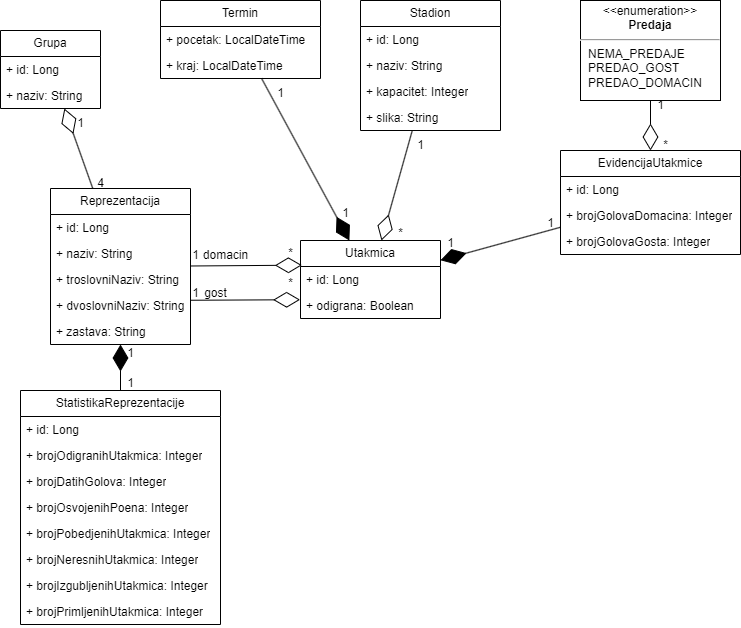

The diagram above was exported from draw.io. Its source (the exported page's mxGraphModel, read from the mxfile embedded in the PNG):
<mxGraphModel dx="1245" dy="1598" grid="1" gridSize="10" guides="1" tooltips="1" connect="1" arrows="1" fold="1" page="1" pageScale="1" pageWidth="827" pageHeight="1169" math="0" shadow="0">
  <root>
    <mxCell id="WIyWlLk6GJQsqaUBKTNV-0" />
    <mxCell id="WIyWlLk6GJQsqaUBKTNV-1" parent="WIyWlLk6GJQsqaUBKTNV-0" />
    <mxCell id="02AtpbSN_FckHFJF_0nV-1" value="&lt;p style=&quot;margin:0px;margin-top:4px;text-align:center;&quot;&gt;&amp;lt;&amp;lt;enumeration&amp;gt;&amp;gt;&lt;br&gt;&lt;b&gt;Predaja&lt;/b&gt;&lt;/p&gt;&lt;hr&gt;&lt;p style=&quot;margin:0px;margin-left:8px;text-align:left;&quot;&gt;NEMA_PREDAJE&lt;/p&gt;&lt;p style=&quot;margin:0px;margin-left:8px;text-align:left;&quot;&gt;PREDAO_GOST&lt;/p&gt;&lt;p style=&quot;margin:0px;margin-left:8px;text-align:left;&quot;&gt;PREDAO_DOMACIN&lt;br&gt;&lt;/p&gt;" style="shape=rect;html=1;overflow=fill;whiteSpace=wrap;" vertex="1" parent="WIyWlLk6GJQsqaUBKTNV-1">
      <mxGeometry x="620" y="50" width="140" height="100" as="geometry" />
    </mxCell>
    <mxCell id="02AtpbSN_FckHFJF_0nV-2" value="EvidencijaUtakmice" style="swimlane;fontStyle=0;childLayout=stackLayout;horizontal=1;startSize=26;fillColor=none;horizontalStack=0;resizeParent=1;resizeParentMax=0;resizeLast=0;collapsible=1;marginBottom=0;whiteSpace=wrap;html=1;" vertex="1" parent="WIyWlLk6GJQsqaUBKTNV-1">
      <mxGeometry x="600" y="200" width="180" height="104" as="geometry" />
    </mxCell>
    <mxCell id="02AtpbSN_FckHFJF_0nV-3" value="+ id: Long" style="text;strokeColor=none;fillColor=none;align=left;verticalAlign=top;spacingLeft=4;spacingRight=4;overflow=hidden;rotatable=0;points=[[0,0.5],[1,0.5]];portConstraint=eastwest;whiteSpace=wrap;html=1;" vertex="1" parent="02AtpbSN_FckHFJF_0nV-2">
      <mxGeometry y="26" width="180" height="26" as="geometry" />
    </mxCell>
    <mxCell id="02AtpbSN_FckHFJF_0nV-4" value="+ brojGolovaDomacina: Integer" style="text;strokeColor=none;fillColor=none;align=left;verticalAlign=top;spacingLeft=4;spacingRight=4;overflow=hidden;rotatable=0;points=[[0,0.5],[1,0.5]];portConstraint=eastwest;whiteSpace=wrap;html=1;" vertex="1" parent="02AtpbSN_FckHFJF_0nV-2">
      <mxGeometry y="52" width="180" height="26" as="geometry" />
    </mxCell>
    <mxCell id="02AtpbSN_FckHFJF_0nV-5" value="+ brojGolovaGosta: Integer" style="text;strokeColor=none;fillColor=none;align=left;verticalAlign=top;spacingLeft=4;spacingRight=4;overflow=hidden;rotatable=0;points=[[0,0.5],[1,0.5]];portConstraint=eastwest;whiteSpace=wrap;html=1;" vertex="1" parent="02AtpbSN_FckHFJF_0nV-2">
      <mxGeometry y="78" width="180" height="26" as="geometry" />
    </mxCell>
    <mxCell id="02AtpbSN_FckHFJF_0nV-6" value="Stadion" style="swimlane;fontStyle=0;childLayout=stackLayout;horizontal=1;startSize=26;fillColor=none;horizontalStack=0;resizeParent=1;resizeParentMax=0;resizeLast=0;collapsible=1;marginBottom=0;whiteSpace=wrap;html=1;" vertex="1" parent="WIyWlLk6GJQsqaUBKTNV-1">
      <mxGeometry x="400" y="50" width="140" height="130" as="geometry" />
    </mxCell>
    <mxCell id="02AtpbSN_FckHFJF_0nV-7" value="+ id: Long" style="text;strokeColor=none;fillColor=none;align=left;verticalAlign=top;spacingLeft=4;spacingRight=4;overflow=hidden;rotatable=0;points=[[0,0.5],[1,0.5]];portConstraint=eastwest;whiteSpace=wrap;html=1;" vertex="1" parent="02AtpbSN_FckHFJF_0nV-6">
      <mxGeometry y="26" width="140" height="26" as="geometry" />
    </mxCell>
    <mxCell id="02AtpbSN_FckHFJF_0nV-8" value="+ naziv: String" style="text;strokeColor=none;fillColor=none;align=left;verticalAlign=top;spacingLeft=4;spacingRight=4;overflow=hidden;rotatable=0;points=[[0,0.5],[1,0.5]];portConstraint=eastwest;whiteSpace=wrap;html=1;" vertex="1" parent="02AtpbSN_FckHFJF_0nV-6">
      <mxGeometry y="52" width="140" height="26" as="geometry" />
    </mxCell>
    <mxCell id="02AtpbSN_FckHFJF_0nV-9" value="+ kapacitet: Integer" style="text;strokeColor=none;fillColor=none;align=left;verticalAlign=top;spacingLeft=4;spacingRight=4;overflow=hidden;rotatable=0;points=[[0,0.5],[1,0.5]];portConstraint=eastwest;whiteSpace=wrap;html=1;" vertex="1" parent="02AtpbSN_FckHFJF_0nV-6">
      <mxGeometry y="78" width="140" height="26" as="geometry" />
    </mxCell>
    <mxCell id="02AtpbSN_FckHFJF_0nV-10" value="+ slika: String" style="text;strokeColor=none;fillColor=none;align=left;verticalAlign=top;spacingLeft=4;spacingRight=4;overflow=hidden;rotatable=0;points=[[0,0.5],[1,0.5]];portConstraint=eastwest;whiteSpace=wrap;html=1;" vertex="1" parent="02AtpbSN_FckHFJF_0nV-6">
      <mxGeometry y="104" width="140" height="26" as="geometry" />
    </mxCell>
    <mxCell id="02AtpbSN_FckHFJF_0nV-11" value="Termin" style="swimlane;fontStyle=0;childLayout=stackLayout;horizontal=1;startSize=26;fillColor=none;horizontalStack=0;resizeParent=1;resizeParentMax=0;resizeLast=0;collapsible=1;marginBottom=0;whiteSpace=wrap;html=1;" vertex="1" parent="WIyWlLk6GJQsqaUBKTNV-1">
      <mxGeometry x="200" y="50" width="160" height="78" as="geometry" />
    </mxCell>
    <mxCell id="02AtpbSN_FckHFJF_0nV-12" value="+ pocetak: LocalDateTime" style="text;strokeColor=none;fillColor=none;align=left;verticalAlign=top;spacingLeft=4;spacingRight=4;overflow=hidden;rotatable=0;points=[[0,0.5],[1,0.5]];portConstraint=eastwest;whiteSpace=wrap;html=1;" vertex="1" parent="02AtpbSN_FckHFJF_0nV-11">
      <mxGeometry y="26" width="160" height="26" as="geometry" />
    </mxCell>
    <mxCell id="02AtpbSN_FckHFJF_0nV-15" value="+ kraj: LocalDateTime" style="text;strokeColor=none;fillColor=none;align=left;verticalAlign=top;spacingLeft=4;spacingRight=4;overflow=hidden;rotatable=0;points=[[0,0.5],[1,0.5]];portConstraint=eastwest;whiteSpace=wrap;html=1;" vertex="1" parent="02AtpbSN_FckHFJF_0nV-11">
      <mxGeometry y="52" width="160" height="26" as="geometry" />
    </mxCell>
    <mxCell id="02AtpbSN_FckHFJF_0nV-17" value="1" style="text;html=1;align=center;verticalAlign=middle;resizable=0;points=[];autosize=1;strokeColor=none;fillColor=none;" vertex="1" parent="WIyWlLk6GJQsqaUBKTNV-1">
      <mxGeometry x="685" y="140" width="30" height="30" as="geometry" />
    </mxCell>
    <mxCell id="02AtpbSN_FckHFJF_0nV-18" value="*" style="text;html=1;align=center;verticalAlign=middle;resizable=0;points=[];autosize=1;strokeColor=none;fillColor=none;" vertex="1" parent="WIyWlLk6GJQsqaUBKTNV-1">
      <mxGeometry x="690" y="180" width="30" height="30" as="geometry" />
    </mxCell>
    <mxCell id="02AtpbSN_FckHFJF_0nV-19" value="Utakmica" style="swimlane;fontStyle=0;childLayout=stackLayout;horizontal=1;startSize=26;fillColor=none;horizontalStack=0;resizeParent=1;resizeParentMax=0;resizeLast=0;collapsible=1;marginBottom=0;whiteSpace=wrap;html=1;" vertex="1" parent="WIyWlLk6GJQsqaUBKTNV-1">
      <mxGeometry x="340" y="290" width="140" height="78" as="geometry" />
    </mxCell>
    <mxCell id="02AtpbSN_FckHFJF_0nV-20" value="+ id: Long" style="text;strokeColor=none;fillColor=none;align=left;verticalAlign=top;spacingLeft=4;spacingRight=4;overflow=hidden;rotatable=0;points=[[0,0.5],[1,0.5]];portConstraint=eastwest;whiteSpace=wrap;html=1;" vertex="1" parent="02AtpbSN_FckHFJF_0nV-19">
      <mxGeometry y="26" width="140" height="26" as="geometry" />
    </mxCell>
    <mxCell id="02AtpbSN_FckHFJF_0nV-21" value="+ odigrana: Boolean" style="text;strokeColor=none;fillColor=none;align=left;verticalAlign=top;spacingLeft=4;spacingRight=4;overflow=hidden;rotatable=0;points=[[0,0.5],[1,0.5]];portConstraint=eastwest;whiteSpace=wrap;html=1;" vertex="1" parent="02AtpbSN_FckHFJF_0nV-19">
      <mxGeometry y="52" width="140" height="26" as="geometry" />
    </mxCell>
    <mxCell id="02AtpbSN_FckHFJF_0nV-23" value="" style="endArrow=diamondThin;endFill=1;endSize=24;html=1;rounded=0;" edge="1" parent="WIyWlLk6GJQsqaUBKTNV-1" source="02AtpbSN_FckHFJF_0nV-2" target="02AtpbSN_FckHFJF_0nV-19">
      <mxGeometry width="160" relative="1" as="geometry">
        <mxPoint x="540" y="390" as="sourcePoint" />
        <mxPoint x="700" y="390" as="targetPoint" />
      </mxGeometry>
    </mxCell>
    <mxCell id="02AtpbSN_FckHFJF_0nV-24" value="1" style="text;html=1;align=center;verticalAlign=middle;resizable=0;points=[];autosize=1;strokeColor=none;fillColor=none;" vertex="1" parent="WIyWlLk6GJQsqaUBKTNV-1">
      <mxGeometry x="575" y="258" width="30" height="30" as="geometry" />
    </mxCell>
    <mxCell id="02AtpbSN_FckHFJF_0nV-25" value="1" style="text;html=1;align=center;verticalAlign=middle;resizable=0;points=[];autosize=1;strokeColor=none;fillColor=none;" vertex="1" parent="WIyWlLk6GJQsqaUBKTNV-1">
      <mxGeometry x="475" y="278" width="30" height="30" as="geometry" />
    </mxCell>
    <mxCell id="02AtpbSN_FckHFJF_0nV-26" value="" style="endArrow=diamondThin;endFill=0;endSize=24;html=1;rounded=0;" edge="1" parent="WIyWlLk6GJQsqaUBKTNV-1" source="02AtpbSN_FckHFJF_0nV-1" target="02AtpbSN_FckHFJF_0nV-2">
      <mxGeometry width="160" relative="1" as="geometry">
        <mxPoint x="530" y="180" as="sourcePoint" />
        <mxPoint x="690" y="180" as="targetPoint" />
      </mxGeometry>
    </mxCell>
    <mxCell id="02AtpbSN_FckHFJF_0nV-27" value="" style="endArrow=diamondThin;endFill=0;endSize=24;html=1;rounded=0;" edge="1" parent="WIyWlLk6GJQsqaUBKTNV-1" source="02AtpbSN_FckHFJF_0nV-6" target="02AtpbSN_FckHFJF_0nV-19">
      <mxGeometry width="160" relative="1" as="geometry">
        <mxPoint x="230" y="240" as="sourcePoint" />
        <mxPoint x="390" y="240" as="targetPoint" />
      </mxGeometry>
    </mxCell>
    <mxCell id="02AtpbSN_FckHFJF_0nV-28" value="*" style="text;html=1;align=center;verticalAlign=middle;resizable=0;points=[];autosize=1;strokeColor=none;fillColor=none;" vertex="1" parent="WIyWlLk6GJQsqaUBKTNV-1">
      <mxGeometry x="425" y="268" width="30" height="30" as="geometry" />
    </mxCell>
    <mxCell id="02AtpbSN_FckHFJF_0nV-29" value="1" style="text;html=1;align=center;verticalAlign=middle;resizable=0;points=[];autosize=1;strokeColor=none;fillColor=none;" vertex="1" parent="WIyWlLk6GJQsqaUBKTNV-1">
      <mxGeometry x="445" y="180" width="30" height="30" as="geometry" />
    </mxCell>
    <mxCell id="02AtpbSN_FckHFJF_0nV-30" value="" style="endArrow=diamondThin;endFill=1;endSize=24;html=1;rounded=0;" edge="1" parent="WIyWlLk6GJQsqaUBKTNV-1" source="02AtpbSN_FckHFJF_0nV-11" target="02AtpbSN_FckHFJF_0nV-19">
      <mxGeometry width="160" relative="1" as="geometry">
        <mxPoint x="160" y="280" as="sourcePoint" />
        <mxPoint x="320" y="280" as="targetPoint" />
      </mxGeometry>
    </mxCell>
    <mxCell id="02AtpbSN_FckHFJF_0nV-31" value="1" style="text;html=1;align=center;verticalAlign=middle;resizable=0;points=[];autosize=1;strokeColor=none;fillColor=none;" vertex="1" parent="WIyWlLk6GJQsqaUBKTNV-1">
      <mxGeometry x="370" y="248" width="30" height="30" as="geometry" />
    </mxCell>
    <mxCell id="02AtpbSN_FckHFJF_0nV-32" value="1" style="text;html=1;align=center;verticalAlign=middle;resizable=0;points=[];autosize=1;strokeColor=none;fillColor=none;" vertex="1" parent="WIyWlLk6GJQsqaUBKTNV-1">
      <mxGeometry x="305" y="128" width="30" height="30" as="geometry" />
    </mxCell>
    <mxCell id="02AtpbSN_FckHFJF_0nV-33" value="Reprezentacija" style="swimlane;fontStyle=0;childLayout=stackLayout;horizontal=1;startSize=26;fillColor=none;horizontalStack=0;resizeParent=1;resizeParentMax=0;resizeLast=0;collapsible=1;marginBottom=0;whiteSpace=wrap;html=1;" vertex="1" parent="WIyWlLk6GJQsqaUBKTNV-1">
      <mxGeometry x="90" y="238" width="140" height="156" as="geometry" />
    </mxCell>
    <mxCell id="02AtpbSN_FckHFJF_0nV-34" value="+ id: Long" style="text;strokeColor=none;fillColor=none;align=left;verticalAlign=top;spacingLeft=4;spacingRight=4;overflow=hidden;rotatable=0;points=[[0,0.5],[1,0.5]];portConstraint=eastwest;whiteSpace=wrap;html=1;" vertex="1" parent="02AtpbSN_FckHFJF_0nV-33">
      <mxGeometry y="26" width="140" height="26" as="geometry" />
    </mxCell>
    <mxCell id="02AtpbSN_FckHFJF_0nV-37" value="+ naziv: String" style="text;strokeColor=none;fillColor=none;align=left;verticalAlign=top;spacingLeft=4;spacingRight=4;overflow=hidden;rotatable=0;points=[[0,0.5],[1,0.5]];portConstraint=eastwest;whiteSpace=wrap;html=1;" vertex="1" parent="02AtpbSN_FckHFJF_0nV-33">
      <mxGeometry y="52" width="140" height="26" as="geometry" />
    </mxCell>
    <mxCell id="02AtpbSN_FckHFJF_0nV-35" value="+ troslovniNaziv: String" style="text;strokeColor=none;fillColor=none;align=left;verticalAlign=top;spacingLeft=4;spacingRight=4;overflow=hidden;rotatable=0;points=[[0,0.5],[1,0.5]];portConstraint=eastwest;whiteSpace=wrap;html=1;" vertex="1" parent="02AtpbSN_FckHFJF_0nV-33">
      <mxGeometry y="78" width="140" height="26" as="geometry" />
    </mxCell>
    <mxCell id="02AtpbSN_FckHFJF_0nV-36" value="+ dvoslovniNaziv: String" style="text;strokeColor=none;fillColor=none;align=left;verticalAlign=top;spacingLeft=4;spacingRight=4;overflow=hidden;rotatable=0;points=[[0,0.5],[1,0.5]];portConstraint=eastwest;whiteSpace=wrap;html=1;" vertex="1" parent="02AtpbSN_FckHFJF_0nV-33">
      <mxGeometry y="104" width="140" height="26" as="geometry" />
    </mxCell>
    <mxCell id="02AtpbSN_FckHFJF_0nV-38" value="+ zastava: String" style="text;strokeColor=none;fillColor=none;align=left;verticalAlign=top;spacingLeft=4;spacingRight=4;overflow=hidden;rotatable=0;points=[[0,0.5],[1,0.5]];portConstraint=eastwest;whiteSpace=wrap;html=1;" vertex="1" parent="02AtpbSN_FckHFJF_0nV-33">
      <mxGeometry y="130" width="140" height="26" as="geometry" />
    </mxCell>
    <mxCell id="02AtpbSN_FckHFJF_0nV-39" value="" style="endArrow=diamondThin;endFill=0;endSize=24;html=1;rounded=0;entryX=0.01;entryY=-0.051;entryDx=0;entryDy=0;entryPerimeter=0;" edge="1" parent="WIyWlLk6GJQsqaUBKTNV-1" source="02AtpbSN_FckHFJF_0nV-33" target="02AtpbSN_FckHFJF_0nV-20">
      <mxGeometry width="160" relative="1" as="geometry">
        <mxPoint x="180" y="440" as="sourcePoint" />
        <mxPoint x="340" y="440" as="targetPoint" />
      </mxGeometry>
    </mxCell>
    <mxCell id="02AtpbSN_FckHFJF_0nV-40" value="" style="endArrow=diamondThin;endFill=0;endSize=24;html=1;rounded=0;entryX=-0.003;entryY=0.278;entryDx=0;entryDy=0;entryPerimeter=0;exitX=1;exitY=0.298;exitDx=0;exitDy=0;exitPerimeter=0;" edge="1" parent="WIyWlLk6GJQsqaUBKTNV-1" source="02AtpbSN_FckHFJF_0nV-36" target="02AtpbSN_FckHFJF_0nV-21">
      <mxGeometry width="160" relative="1" as="geometry">
        <mxPoint x="220" y="430" as="sourcePoint" />
        <mxPoint x="380" y="430" as="targetPoint" />
      </mxGeometry>
    </mxCell>
    <mxCell id="02AtpbSN_FckHFJF_0nV-41" value="1" style="text;html=1;align=center;verticalAlign=middle;resizable=0;points=[];autosize=1;strokeColor=none;fillColor=none;" vertex="1" parent="WIyWlLk6GJQsqaUBKTNV-1">
      <mxGeometry x="220" y="290" width="30" height="30" as="geometry" />
    </mxCell>
    <mxCell id="02AtpbSN_FckHFJF_0nV-42" value="1" style="text;html=1;align=center;verticalAlign=middle;resizable=0;points=[];autosize=1;strokeColor=none;fillColor=none;" vertex="1" parent="WIyWlLk6GJQsqaUBKTNV-1">
      <mxGeometry x="220" y="328" width="30" height="30" as="geometry" />
    </mxCell>
    <mxCell id="02AtpbSN_FckHFJF_0nV-43" value="*" style="text;html=1;align=center;verticalAlign=middle;resizable=0;points=[];autosize=1;strokeColor=none;fillColor=none;" vertex="1" parent="WIyWlLk6GJQsqaUBKTNV-1">
      <mxGeometry x="315" y="288" width="30" height="30" as="geometry" />
    </mxCell>
    <mxCell id="02AtpbSN_FckHFJF_0nV-44" value="*" style="text;html=1;align=center;verticalAlign=middle;resizable=0;points=[];autosize=1;strokeColor=none;fillColor=none;" vertex="1" parent="WIyWlLk6GJQsqaUBKTNV-1">
      <mxGeometry x="315" y="318" width="30" height="30" as="geometry" />
    </mxCell>
    <mxCell id="02AtpbSN_FckHFJF_0nV-45" value="domacin" style="text;html=1;align=center;verticalAlign=middle;resizable=0;points=[];autosize=1;strokeColor=none;fillColor=none;" vertex="1" parent="WIyWlLk6GJQsqaUBKTNV-1">
      <mxGeometry x="230" y="290" width="70" height="30" as="geometry" />
    </mxCell>
    <mxCell id="02AtpbSN_FckHFJF_0nV-46" value="gost" style="text;html=1;align=center;verticalAlign=middle;resizable=0;points=[];autosize=1;strokeColor=none;fillColor=none;" vertex="1" parent="WIyWlLk6GJQsqaUBKTNV-1">
      <mxGeometry x="230" y="328" width="50" height="30" as="geometry" />
    </mxCell>
    <mxCell id="02AtpbSN_FckHFJF_0nV-47" value="Grupa" style="swimlane;fontStyle=0;childLayout=stackLayout;horizontal=1;startSize=26;fillColor=none;horizontalStack=0;resizeParent=1;resizeParentMax=0;resizeLast=0;collapsible=1;marginBottom=0;whiteSpace=wrap;html=1;" vertex="1" parent="WIyWlLk6GJQsqaUBKTNV-1">
      <mxGeometry x="40" y="80" width="100" height="78" as="geometry" />
    </mxCell>
    <mxCell id="02AtpbSN_FckHFJF_0nV-48" value="+ id: Long" style="text;strokeColor=none;fillColor=none;align=left;verticalAlign=top;spacingLeft=4;spacingRight=4;overflow=hidden;rotatable=0;points=[[0,0.5],[1,0.5]];portConstraint=eastwest;whiteSpace=wrap;html=1;" vertex="1" parent="02AtpbSN_FckHFJF_0nV-47">
      <mxGeometry y="26" width="100" height="26" as="geometry" />
    </mxCell>
    <mxCell id="02AtpbSN_FckHFJF_0nV-49" value="+ naziv: String" style="text;strokeColor=none;fillColor=none;align=left;verticalAlign=top;spacingLeft=4;spacingRight=4;overflow=hidden;rotatable=0;points=[[0,0.5],[1,0.5]];portConstraint=eastwest;whiteSpace=wrap;html=1;" vertex="1" parent="02AtpbSN_FckHFJF_0nV-47">
      <mxGeometry y="52" width="100" height="26" as="geometry" />
    </mxCell>
    <mxCell id="02AtpbSN_FckHFJF_0nV-51" style="edgeStyle=orthogonalEdgeStyle;rounded=0;orthogonalLoop=1;jettySize=auto;html=1;exitX=1;exitY=0.5;exitDx=0;exitDy=0;" edge="1" parent="02AtpbSN_FckHFJF_0nV-47" source="02AtpbSN_FckHFJF_0nV-48" target="02AtpbSN_FckHFJF_0nV-48">
      <mxGeometry relative="1" as="geometry" />
    </mxCell>
    <mxCell id="02AtpbSN_FckHFJF_0nV-52" value="" style="endArrow=diamondThin;endFill=0;endSize=24;html=1;rounded=0;" edge="1" parent="WIyWlLk6GJQsqaUBKTNV-1" source="02AtpbSN_FckHFJF_0nV-33" target="02AtpbSN_FckHFJF_0nV-47">
      <mxGeometry width="160" relative="1" as="geometry">
        <mxPoint x="10" y="200" as="sourcePoint" />
        <mxPoint x="170" y="200" as="targetPoint" />
      </mxGeometry>
    </mxCell>
    <mxCell id="02AtpbSN_FckHFJF_0nV-53" value="1" style="text;html=1;align=center;verticalAlign=middle;resizable=0;points=[];autosize=1;strokeColor=none;fillColor=none;" vertex="1" parent="WIyWlLk6GJQsqaUBKTNV-1">
      <mxGeometry x="105" y="158" width="30" height="30" as="geometry" />
    </mxCell>
    <mxCell id="02AtpbSN_FckHFJF_0nV-54" value="4" style="text;html=1;align=center;verticalAlign=middle;resizable=0;points=[];autosize=1;strokeColor=none;fillColor=none;" vertex="1" parent="WIyWlLk6GJQsqaUBKTNV-1">
      <mxGeometry x="125" y="218" width="30" height="30" as="geometry" />
    </mxCell>
    <mxCell id="02AtpbSN_FckHFJF_0nV-55" value="StatistikaReprezentacije" style="swimlane;fontStyle=0;childLayout=stackLayout;horizontal=1;startSize=26;fillColor=none;horizontalStack=0;resizeParent=1;resizeParentMax=0;resizeLast=0;collapsible=1;marginBottom=0;whiteSpace=wrap;html=1;" vertex="1" parent="WIyWlLk6GJQsqaUBKTNV-1">
      <mxGeometry x="60" y="440" width="200" height="234" as="geometry" />
    </mxCell>
    <mxCell id="02AtpbSN_FckHFJF_0nV-56" value="+ id: Long" style="text;strokeColor=none;fillColor=none;align=left;verticalAlign=top;spacingLeft=4;spacingRight=4;overflow=hidden;rotatable=0;points=[[0,0.5],[1,0.5]];portConstraint=eastwest;whiteSpace=wrap;html=1;" vertex="1" parent="02AtpbSN_FckHFJF_0nV-55">
      <mxGeometry y="26" width="200" height="26" as="geometry" />
    </mxCell>
    <mxCell id="02AtpbSN_FckHFJF_0nV-57" value="+ brojOdigranihUtakmica: Integer" style="text;strokeColor=none;fillColor=none;align=left;verticalAlign=top;spacingLeft=4;spacingRight=4;overflow=hidden;rotatable=0;points=[[0,0.5],[1,0.5]];portConstraint=eastwest;whiteSpace=wrap;html=1;" vertex="1" parent="02AtpbSN_FckHFJF_0nV-55">
      <mxGeometry y="52" width="200" height="26" as="geometry" />
    </mxCell>
    <mxCell id="02AtpbSN_FckHFJF_0nV-59" value="+ brojDatihGolova: Integer" style="text;strokeColor=none;fillColor=none;align=left;verticalAlign=top;spacingLeft=4;spacingRight=4;overflow=hidden;rotatable=0;points=[[0,0.5],[1,0.5]];portConstraint=eastwest;whiteSpace=wrap;html=1;" vertex="1" parent="02AtpbSN_FckHFJF_0nV-55">
      <mxGeometry y="78" width="200" height="26" as="geometry" />
    </mxCell>
    <mxCell id="02AtpbSN_FckHFJF_0nV-60" value="+ brojOsvojenihPoena: Integer" style="text;strokeColor=none;fillColor=none;align=left;verticalAlign=top;spacingLeft=4;spacingRight=4;overflow=hidden;rotatable=0;points=[[0,0.5],[1,0.5]];portConstraint=eastwest;whiteSpace=wrap;html=1;" vertex="1" parent="02AtpbSN_FckHFJF_0nV-55">
      <mxGeometry y="104" width="200" height="26" as="geometry" />
    </mxCell>
    <mxCell id="02AtpbSN_FckHFJF_0nV-61" value="+ brojPobedjenihUtakmica: Integer" style="text;strokeColor=none;fillColor=none;align=left;verticalAlign=top;spacingLeft=4;spacingRight=4;overflow=hidden;rotatable=0;points=[[0,0.5],[1,0.5]];portConstraint=eastwest;whiteSpace=wrap;html=1;" vertex="1" parent="02AtpbSN_FckHFJF_0nV-55">
      <mxGeometry y="130" width="200" height="26" as="geometry" />
    </mxCell>
    <mxCell id="02AtpbSN_FckHFJF_0nV-68" value="+ brojNeresnihUtakmica: Integer" style="text;strokeColor=none;fillColor=none;align=left;verticalAlign=top;spacingLeft=4;spacingRight=4;overflow=hidden;rotatable=0;points=[[0,0.5],[1,0.5]];portConstraint=eastwest;whiteSpace=wrap;html=1;" vertex="1" parent="02AtpbSN_FckHFJF_0nV-55">
      <mxGeometry y="156" width="200" height="26" as="geometry" />
    </mxCell>
    <mxCell id="02AtpbSN_FckHFJF_0nV-69" value="+ brojIzgubljenihUtakmica: Integer" style="text;strokeColor=none;fillColor=none;align=left;verticalAlign=top;spacingLeft=4;spacingRight=4;overflow=hidden;rotatable=0;points=[[0,0.5],[1,0.5]];portConstraint=eastwest;whiteSpace=wrap;html=1;" vertex="1" parent="02AtpbSN_FckHFJF_0nV-55">
      <mxGeometry y="182" width="200" height="26" as="geometry" />
    </mxCell>
    <mxCell id="02AtpbSN_FckHFJF_0nV-70" value="+ brojPrimljenihUtakmica: Integer" style="text;strokeColor=none;fillColor=none;align=left;verticalAlign=top;spacingLeft=4;spacingRight=4;overflow=hidden;rotatable=0;points=[[0,0.5],[1,0.5]];portConstraint=eastwest;whiteSpace=wrap;html=1;" vertex="1" parent="02AtpbSN_FckHFJF_0nV-55">
      <mxGeometry y="208" width="200" height="26" as="geometry" />
    </mxCell>
    <mxCell id="02AtpbSN_FckHFJF_0nV-74" value="" style="endArrow=diamondThin;endFill=1;endSize=24;html=1;rounded=0;" edge="1" parent="WIyWlLk6GJQsqaUBKTNV-1" source="02AtpbSN_FckHFJF_0nV-55" target="02AtpbSN_FckHFJF_0nV-33">
      <mxGeometry width="160" relative="1" as="geometry">
        <mxPoint x="-40" y="410" as="sourcePoint" />
        <mxPoint x="120" y="410" as="targetPoint" />
      </mxGeometry>
    </mxCell>
    <mxCell id="02AtpbSN_FckHFJF_0nV-75" value="1" style="text;html=1;align=center;verticalAlign=middle;resizable=0;points=[];autosize=1;strokeColor=none;fillColor=none;" vertex="1" parent="WIyWlLk6GJQsqaUBKTNV-1">
      <mxGeometry x="155" y="388" width="30" height="30" as="geometry" />
    </mxCell>
    <mxCell id="02AtpbSN_FckHFJF_0nV-76" value="1" style="text;html=1;align=center;verticalAlign=middle;resizable=0;points=[];autosize=1;strokeColor=none;fillColor=none;" vertex="1" parent="WIyWlLk6GJQsqaUBKTNV-1">
      <mxGeometry x="155" y="418" width="30" height="30" as="geometry" />
    </mxCell>
  </root>
</mxGraphModel>